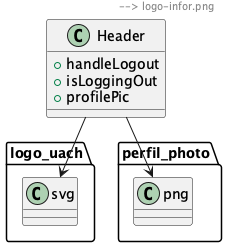

The diagram above was rendered by PlantUML. Its source (embedded in the PNG):
@startuml
class Header {
  +handleLogout
  +isLoggingOut
  +profilePic
}
Header --> logo-infor.png
Header --> logo_uach.svg
Header --> perfil_photo.png
@enduml